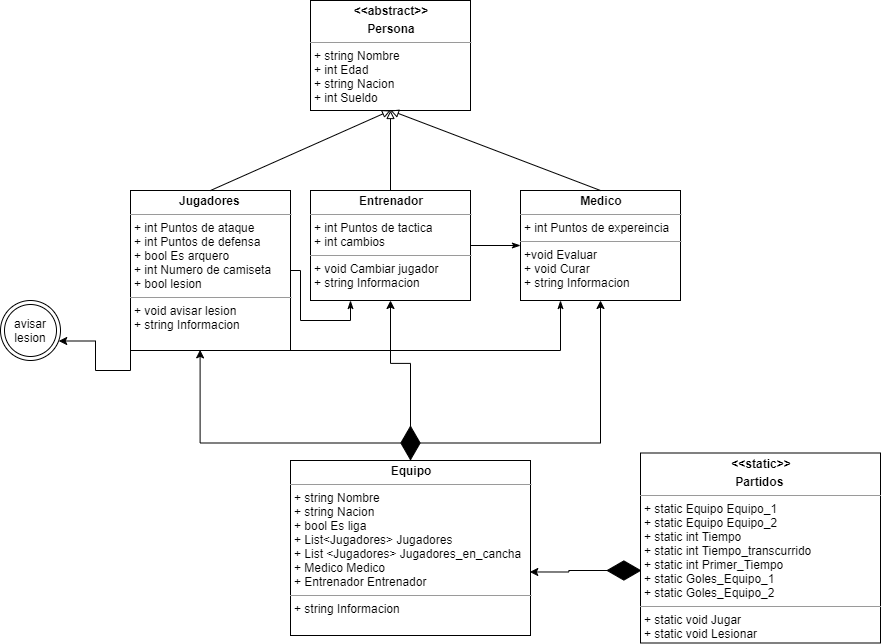

The diagram above was exported from draw.io. Its source (the exported page's mxGraphModel, read from the mxfile embedded in the PNG):
<mxGraphModel dx="1038" dy="579" grid="1" gridSize="10" guides="1" tooltips="1" connect="1" arrows="1" fold="1" page="1" pageScale="1" pageWidth="1169" pageHeight="826" background="#ffffff" math="0" shadow="0">
  <root>
    <mxCell id="0" />
    <mxCell id="1" parent="0" />
    <mxCell id="n6WS7DE9XJ4n2vWWbzOB-41" value="&lt;p style=&quot;margin: 0px ; margin-top: 4px ; text-align: center&quot;&gt;&lt;b&gt;&amp;lt;&amp;lt;abstract&amp;gt;&amp;gt;&lt;/b&gt;&lt;/p&gt;&lt;p style=&quot;margin: 0px ; margin-top: 4px ; text-align: center&quot;&gt;&lt;b&gt;Persona&lt;/b&gt;&lt;/p&gt;&lt;hr size=&quot;1&quot;&gt;&lt;p style=&quot;margin: 0px ; margin-left: 4px&quot;&gt;+ string Nombre&lt;/p&gt;&lt;p style=&quot;margin: 0px ; margin-left: 4px&quot;&gt;+ int Edad&lt;/p&gt;&lt;p style=&quot;margin: 0px ; margin-left: 4px&quot;&gt;+ string Nacion&lt;/p&gt;&lt;p style=&quot;margin: 0px ; margin-left: 4px&quot;&gt;+ int Sueldo&lt;/p&gt;&lt;hr size=&quot;1&quot;&gt;&lt;p style=&quot;margin: 0px ; margin-left: 4px&quot;&gt;&lt;br&gt;&lt;/p&gt;" style="verticalAlign=top;align=left;overflow=fill;fontSize=12;fontFamily=Helvetica;html=1;" parent="1" vertex="1">
      <mxGeometry x="440" y="30" width="160" height="110" as="geometry" />
    </mxCell>
    <mxCell id="n6WS7DE9XJ4n2vWWbzOB-67" style="edgeStyle=orthogonalEdgeStyle;rounded=0;orthogonalLoop=1;jettySize=auto;html=1;exitX=1;exitY=0.5;exitDx=0;exitDy=0;entryX=0;entryY=0.5;entryDx=0;entryDy=0;endArrow=classicThin;endFill=1;strokeColor=#000000;" parent="1" source="n6WS7DE9XJ4n2vWWbzOB-42" target="n6WS7DE9XJ4n2vWWbzOB-43" edge="1">
      <mxGeometry relative="1" as="geometry" />
    </mxCell>
    <mxCell id="n6WS7DE9XJ4n2vWWbzOB-42" value="&lt;p style=&quot;margin: 0px ; margin-top: 4px ; text-align: center&quot;&gt;&lt;b&gt;Entrenador&lt;/b&gt;&lt;/p&gt;&lt;hr size=&quot;1&quot;&gt;&lt;p style=&quot;margin: 0px ; margin-left: 4px&quot;&gt;+ int Puntos de tactica&lt;/p&gt;&lt;p style=&quot;margin: 0px ; margin-left: 4px&quot;&gt;+ int cambios&lt;/p&gt;&lt;hr size=&quot;1&quot;&gt;&lt;p style=&quot;margin: 0px ; margin-left: 4px&quot;&gt;+ void Cambiar jugador&lt;/p&gt;&lt;p style=&quot;margin: 0px ; margin-left: 4px&quot;&gt;+ string Informacion&lt;/p&gt;" style="verticalAlign=top;align=left;overflow=fill;fontSize=12;fontFamily=Helvetica;html=1;" parent="1" vertex="1">
      <mxGeometry x="440" y="220" width="160" height="110" as="geometry" />
    </mxCell>
    <mxCell id="n6WS7DE9XJ4n2vWWbzOB-43" value="&lt;p style=&quot;margin: 0px ; margin-top: 4px ; text-align: center&quot;&gt;&lt;b&gt;Medico&lt;/b&gt;&lt;/p&gt;&lt;hr size=&quot;1&quot;&gt;&lt;p style=&quot;margin: 0px ; margin-left: 4px&quot;&gt;+ int Puntos de expereincia&lt;/p&gt;&lt;hr size=&quot;1&quot;&gt;&lt;p style=&quot;margin: 0px ; margin-left: 4px&quot;&gt;+void Evaluar&lt;/p&gt;&lt;p style=&quot;margin: 0px ; margin-left: 4px&quot;&gt;+ void Curar&lt;/p&gt;&lt;p style=&quot;margin: 0px ; margin-left: 4px&quot;&gt;+ string Informacion&lt;/p&gt;" style="verticalAlign=top;align=left;overflow=fill;fontSize=12;fontFamily=Helvetica;html=1;" parent="1" vertex="1">
      <mxGeometry x="650" y="220" width="160" height="110" as="geometry" />
    </mxCell>
    <mxCell id="n6WS7DE9XJ4n2vWWbzOB-62" style="edgeStyle=orthogonalEdgeStyle;rounded=0;orthogonalLoop=1;jettySize=auto;html=1;exitX=1;exitY=1;exitDx=0;exitDy=0;entryX=0.25;entryY=1;entryDx=0;entryDy=0;endArrow=classicThin;endFill=1;strokeColor=#000000;" parent="1" source="n6WS7DE9XJ4n2vWWbzOB-44" target="n6WS7DE9XJ4n2vWWbzOB-43" edge="1">
      <mxGeometry relative="1" as="geometry">
        <Array as="points">
          <mxPoint x="690" y="380" />
        </Array>
      </mxGeometry>
    </mxCell>
    <mxCell id="n6WS7DE9XJ4n2vWWbzOB-66" style="edgeStyle=orthogonalEdgeStyle;rounded=0;orthogonalLoop=1;jettySize=auto;html=1;exitX=1;exitY=0.5;exitDx=0;exitDy=0;entryX=0.25;entryY=1;entryDx=0;entryDy=0;endArrow=classicThin;endFill=1;strokeColor=#000000;" parent="1" source="n6WS7DE9XJ4n2vWWbzOB-44" target="n6WS7DE9XJ4n2vWWbzOB-42" edge="1">
      <mxGeometry relative="1" as="geometry">
        <Array as="points">
          <mxPoint x="430" y="300" />
          <mxPoint x="430" y="350" />
          <mxPoint x="480" y="350" />
        </Array>
      </mxGeometry>
    </mxCell>
    <mxCell id="zRVoqEUN5flZR7n8IZvm-30" style="edgeStyle=orthogonalEdgeStyle;rounded=0;orthogonalLoop=1;jettySize=auto;html=1;exitX=0;exitY=1;exitDx=0;exitDy=0;entryX=0.97;entryY=0.675;entryDx=0;entryDy=0;entryPerimeter=0;" edge="1" parent="1" source="n6WS7DE9XJ4n2vWWbzOB-44" target="zRVoqEUN5flZR7n8IZvm-29">
      <mxGeometry relative="1" as="geometry" />
    </mxCell>
    <mxCell id="n6WS7DE9XJ4n2vWWbzOB-44" value="&lt;p style=&quot;margin: 0px ; margin-top: 4px ; text-align: center&quot;&gt;&lt;b&gt;Jugadores&amp;nbsp;&lt;/b&gt;&lt;/p&gt;&lt;hr size=&quot;1&quot;&gt;&lt;p style=&quot;margin: 0px ; margin-left: 4px&quot;&gt;+ int Puntos de ataque&lt;/p&gt;&lt;p style=&quot;margin: 0px ; margin-left: 4px&quot;&gt;+ int Puntos de defensa&lt;/p&gt;&lt;p style=&quot;margin: 0px ; margin-left: 4px&quot;&gt;+ bool Es arquero&lt;/p&gt;&lt;p style=&quot;margin: 0px ; margin-left: 4px&quot;&gt;+ int Numero de camiseta&lt;/p&gt;&lt;p style=&quot;margin: 0px ; margin-left: 4px&quot;&gt;+ bool lesion&lt;/p&gt;&lt;hr size=&quot;1&quot;&gt;&lt;p style=&quot;margin: 0px ; margin-left: 4px&quot;&gt;+ void avisar lesion&lt;/p&gt;&lt;p style=&quot;margin: 0px ; margin-left: 4px&quot;&gt;+ string Informacion&lt;/p&gt;" style="verticalAlign=top;align=left;overflow=fill;fontSize=12;fontFamily=Helvetica;html=1;" parent="1" vertex="1">
      <mxGeometry x="260" y="220" width="160" height="160" as="geometry" />
    </mxCell>
    <mxCell id="n6WS7DE9XJ4n2vWWbzOB-45" value="&lt;p style=&quot;margin: 0px ; margin-top: 4px ; text-align: center&quot;&gt;&lt;b&gt;Equipo&lt;/b&gt;&lt;/p&gt;&lt;hr size=&quot;1&quot;&gt;&lt;p style=&quot;margin: 0px ; margin-left: 4px&quot;&gt;+ string Nombre&lt;/p&gt;&lt;p style=&quot;margin: 0px ; margin-left: 4px&quot;&gt;+ string Nacion&lt;/p&gt;&lt;p style=&quot;margin: 0px ; margin-left: 4px&quot;&gt;+ bool Es liga&lt;/p&gt;&lt;p style=&quot;margin: 0px ; margin-left: 4px&quot;&gt;+ List&amp;lt;Jugadores&amp;gt; Jugadores&lt;/p&gt;&lt;p style=&quot;margin: 0px ; margin-left: 4px&quot;&gt;+ List &amp;lt;Jugadores&amp;gt; Jugadores_en_cancha&lt;/p&gt;&lt;p style=&quot;margin: 0px ; margin-left: 4px&quot;&gt;+ Medico Medico&lt;/p&gt;&lt;p style=&quot;margin: 0px ; margin-left: 4px&quot;&gt;+ Entrenador Entrenador&lt;/p&gt;&lt;hr size=&quot;1&quot;&gt;&lt;p style=&quot;margin: 0px ; margin-left: 4px&quot;&gt;&lt;span&gt;+ string Informacion&lt;/span&gt;&lt;br&gt;&lt;/p&gt;" style="verticalAlign=top;align=left;overflow=fill;fontSize=12;fontFamily=Helvetica;html=1;" parent="1" vertex="1">
      <mxGeometry x="420" y="490" width="240" height="175" as="geometry" />
    </mxCell>
    <mxCell id="n6WS7DE9XJ4n2vWWbzOB-51" value="" style="endArrow=block;html=1;endFill=0;exitX=0.5;exitY=0;exitDx=0;exitDy=0;" parent="1" source="n6WS7DE9XJ4n2vWWbzOB-42" edge="1">
      <mxGeometry width="50" height="50" relative="1" as="geometry">
        <mxPoint x="460" y="170" as="sourcePoint" />
        <mxPoint x="520" y="140" as="targetPoint" />
      </mxGeometry>
    </mxCell>
    <mxCell id="n6WS7DE9XJ4n2vWWbzOB-52" value="" style="endArrow=block;html=1;entryX=0.5;entryY=1;entryDx=0;entryDy=0;endFill=0;exitX=0.5;exitY=0;exitDx=0;exitDy=0;" parent="1" source="n6WS7DE9XJ4n2vWWbzOB-43" target="n6WS7DE9XJ4n2vWWbzOB-41" edge="1">
      <mxGeometry width="50" height="50" relative="1" as="geometry">
        <mxPoint x="750" y="140" as="sourcePoint" />
        <mxPoint x="530" y="230" as="targetPoint" />
      </mxGeometry>
    </mxCell>
    <mxCell id="n6WS7DE9XJ4n2vWWbzOB-53" value="" style="endArrow=block;html=1;exitX=0.5;exitY=0;exitDx=0;exitDy=0;endFill=0;" parent="1" source="n6WS7DE9XJ4n2vWWbzOB-44" edge="1">
      <mxGeometry width="50" height="50" relative="1" as="geometry">
        <mxPoint x="540" y="160" as="sourcePoint" />
        <mxPoint x="520" y="140" as="targetPoint" />
      </mxGeometry>
    </mxCell>
    <mxCell id="n6WS7DE9XJ4n2vWWbzOB-58" value="&lt;p style=&quot;margin: 0px ; margin-top: 4px ; text-align: center&quot;&gt;&lt;b&gt;&amp;lt;&amp;lt;static&amp;gt;&amp;gt;&lt;/b&gt;&lt;/p&gt;&lt;p style=&quot;margin: 0px ; margin-top: 4px ; text-align: center&quot;&gt;&lt;b&gt;Partidos&amp;nbsp;&lt;/b&gt;&lt;/p&gt;&lt;hr size=&quot;1&quot;&gt;&lt;p style=&quot;margin: 0px ; margin-left: 4px&quot;&gt;+ static Equipo Equipo_1&lt;/p&gt;&lt;p style=&quot;margin: 0px ; margin-left: 4px&quot;&gt;+ static Equipo Equipo_2&lt;/p&gt;&lt;p style=&quot;margin: 0px ; margin-left: 4px&quot;&gt;+ static int Tiempo&lt;/p&gt;&lt;p style=&quot;margin: 0px ; margin-left: 4px&quot;&gt;+ static int Tiempo_transcurrido&lt;/p&gt;&lt;p style=&quot;margin: 0px ; margin-left: 4px&quot;&gt;+ static int Primer_Tiempo&lt;/p&gt;&lt;p style=&quot;margin: 0px ; margin-left: 4px&quot;&gt;+ static Goles_Equipo_1&lt;/p&gt;&lt;p style=&quot;margin: 0px ; margin-left: 4px&quot;&gt;+&amp;nbsp;static Goles_Equipo_2&lt;/p&gt;&lt;hr size=&quot;1&quot;&gt;&lt;p style=&quot;margin: 0px ; margin-left: 4px&quot;&gt;&lt;span&gt;+ static void Jugar&lt;/span&gt;&lt;br&gt;&lt;/p&gt;&lt;p style=&quot;margin: 0px ; margin-left: 4px&quot;&gt;&lt;span&gt;+ static void Lesionar&lt;/span&gt;&lt;/p&gt;&lt;p style=&quot;margin: 0px ; margin-left: 4px&quot;&gt;&lt;span&gt;+ static void Gol&lt;/span&gt;&lt;/p&gt;" style="verticalAlign=top;align=left;overflow=fill;fontSize=12;fontFamily=Helvetica;html=1;" parent="1" vertex="1">
      <mxGeometry x="770" y="482.5" width="240" height="190" as="geometry" />
    </mxCell>
    <mxCell id="zRVoqEUN5flZR7n8IZvm-24" style="edgeStyle=orthogonalEdgeStyle;rounded=0;orthogonalLoop=1;jettySize=auto;html=1;entryX=0.5;entryY=1;entryDx=0;entryDy=0;" edge="1" parent="1" source="zRVoqEUN5flZR7n8IZvm-23" target="n6WS7DE9XJ4n2vWWbzOB-42">
      <mxGeometry relative="1" as="geometry" />
    </mxCell>
    <mxCell id="zRVoqEUN5flZR7n8IZvm-25" style="edgeStyle=orthogonalEdgeStyle;rounded=0;orthogonalLoop=1;jettySize=auto;html=1;entryX=0.5;entryY=1;entryDx=0;entryDy=0;" edge="1" parent="1" source="zRVoqEUN5flZR7n8IZvm-23" target="n6WS7DE9XJ4n2vWWbzOB-43">
      <mxGeometry relative="1" as="geometry" />
    </mxCell>
    <mxCell id="zRVoqEUN5flZR7n8IZvm-26" style="edgeStyle=orthogonalEdgeStyle;rounded=0;orthogonalLoop=1;jettySize=auto;html=1;entryX=0.435;entryY=0.996;entryDx=0;entryDy=0;entryPerimeter=0;" edge="1" parent="1" source="zRVoqEUN5flZR7n8IZvm-23" target="n6WS7DE9XJ4n2vWWbzOB-44">
      <mxGeometry relative="1" as="geometry" />
    </mxCell>
    <mxCell id="zRVoqEUN5flZR7n8IZvm-23" value="" style="html=1;whiteSpace=wrap;aspect=fixed;shape=isoRectangle;rotation=90;fillColor=#000000;" vertex="1" parent="1">
      <mxGeometry x="523.3399999999999" y="462.49999999999994" width="33.33" height="20" as="geometry" />
    </mxCell>
    <mxCell id="zRVoqEUN5flZR7n8IZvm-28" style="edgeStyle=orthogonalEdgeStyle;rounded=0;orthogonalLoop=1;jettySize=auto;html=1;entryX=0.997;entryY=0.637;entryDx=0;entryDy=0;entryPerimeter=0;" edge="1" parent="1" source="zRVoqEUN5flZR7n8IZvm-27" target="n6WS7DE9XJ4n2vWWbzOB-45">
      <mxGeometry relative="1" as="geometry" />
    </mxCell>
    <mxCell id="zRVoqEUN5flZR7n8IZvm-27" value="" style="html=1;whiteSpace=wrap;aspect=fixed;shape=isoRectangle;rotation=-180;fillColor=#000000;" vertex="1" parent="1">
      <mxGeometry x="736.67" y="590" width="33.33" height="20" as="geometry" />
    </mxCell>
    <mxCell id="zRVoqEUN5flZR7n8IZvm-29" value="avisar lesion" style="ellipse;shape=doubleEllipse;whiteSpace=wrap;html=1;aspect=fixed;fillColor=#FFFFFF;" vertex="1" parent="1">
      <mxGeometry x="130" y="330" width="60" height="60" as="geometry" />
    </mxCell>
  </root>
</mxGraphModel>